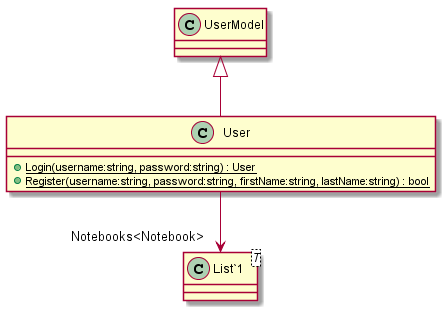

The diagram above was rendered by PlantUML. Its source (embedded in the PNG):
@startuml
class User {
    + {static} Login(username:string, password:string) : User
    + {static} Register(username:string, password:string, firstName:string, lastName:string) : bool
}
class "List`1"<T> {
}
UserModel <|-- User
User --> "Notebooks<Notebook>" "List`1"
@enduml